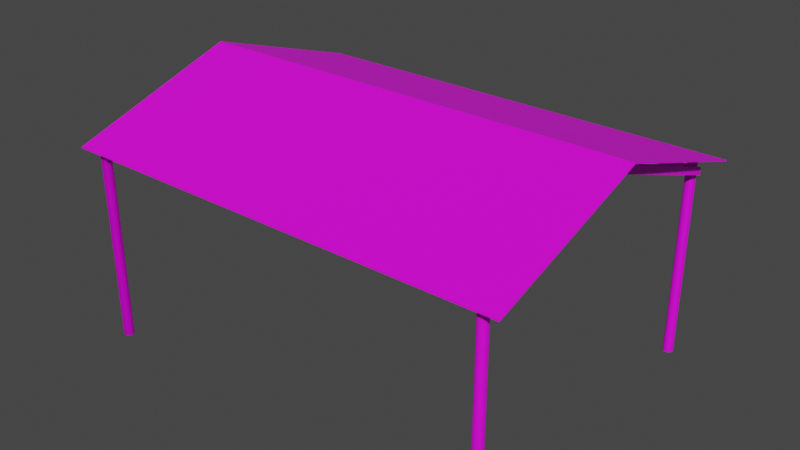 # Source: naves001.blend  (saved by Blender 3.6.13; exported with 4.5.12 LTS)
import bpy
from mathutils import Matrix  # noqa: F401  (used for matrix-valued properties, if any)

bpy.ops.wm.read_factory_settings(use_empty=True)
scene = bpy.context.scene
scene.name = 'Scene'

# ---- collections
col_collection = bpy.data.collections.new('Collection'); scene.collection.children.link(col_collection)

# ---- images (referenced by path relative to the original .blend; pixels are not part of the script)
import os
ASSET_DIR = os.environ.get("B2B_ASSET_DIR", "")  # directory of the original .blend (textures are referenced by path, not embedded)
HERE = os.path.dirname(os.path.abspath(__file__))  # packed textures are extracted next to this script under _unpacked/

def load_image(name, relpath, width, height, colorspace="sRGB"):
    """Load a texture the original file referenced (path relative to the .blend, or extracted next to this script)."""
    p = next((c for c in (os.path.join(HERE, relpath), os.path.join(ASSET_DIR, relpath)) if relpath and os.path.exists(c)), "")
    if p:
        img = bpy.data.images.load(p, check_existing=True)
        img.name = name
    else:  # same state as the original file: an image datablock whose file is absent (Cycles renders it pink)
        img = bpy.data.images.new(name, width, height)
        img.source = "FILE"
        img.filepath = "//" + (relpath or name)
    img.colorspace_settings.name = colorspace
    return img
img_dsc_0253_0286_20140530_1597210082_jpg = load_image('dsc_0253-0286_20140530_1597210082.jpg', 'dsc_0253-0286_20140530_1597210082.jpg', 1024, 1024, 'sRGB')
img_metal010_jpg = load_image('metal010.jpg', 'metal010.jpg', 1024, 1024, 'sRGB')

# ---- materials (node trees are filled in below, after node groups)
mat_krysha = bpy.data.materials.new('krysha')
mat_krysha.use_transparent_shadow = False
mat_metal = bpy.data.materials.new('metal')
mat_metal.use_transparent_shadow = False

# ---- material node trees
mat_krysha.use_nodes = True; mat_krysha.node_tree.nodes.clear()
_N = mat_krysha.node_tree.nodes; _L = mat_krysha.node_tree.links
n0 = _N.new('ShaderNodeBsdfPrincipled'); n0.name = 'Principled BSDF'; n0.location = (10, 300)
n0.distribution = 'GGX'
n0.subsurface_method = 'RANDOM_WALK_SKIN'
n0.inputs[3].default_value = 1.45
n0.inputs[27].default_value = (0.0, 0.0, 0.0, 1.0)
n0.inputs[28].default_value = 1.0
n1 = _N.new('ShaderNodeOutputMaterial'); n1.name = 'Material Output'; n1.location = (300, 300)
n2 = _N.new('ShaderNodeTexImage'); n2.name = 'Image Texture'; n2.location = (-306, 263)
n2.image = img_dsc_0253_0286_20140530_1597210082_jpg
_L.new(n0.outputs[0], n1.inputs[0])
_L.new(n2.outputs[0], n0.inputs[0])
n1.is_active_output = True
mat_metal.use_nodes = True; mat_metal.node_tree.nodes.clear()
_N = mat_metal.node_tree.nodes; _L = mat_metal.node_tree.links
n0 = _N.new('ShaderNodeBsdfPrincipled'); n0.name = 'Principled BSDF'; n0.location = (10, 300)
n0.distribution = 'GGX'
n0.subsurface_method = 'RANDOM_WALK_SKIN'
n0.inputs[3].default_value = 1.45
n0.inputs[27].default_value = (0.0, 0.0, 0.0, 1.0)
n0.inputs[28].default_value = 1.0
n1 = _N.new('ShaderNodeOutputMaterial'); n1.name = 'Material Output'; n1.location = (300, 300)
n2 = _N.new('ShaderNodeTexImage'); n2.name = 'Image Texture'; n2.location = (-301, 228)
n2.image = img_metal010_jpg
_L.new(n0.outputs[0], n1.inputs[0])
_L.new(n2.outputs[0], n0.inputs[0])
n1.is_active_output = True

# ---- world
world_world = bpy.data.worlds.new('World'); scene.world = world_world
world_world.use_nodes = True; world_world.node_tree.nodes.clear()
_N = world_world.node_tree.nodes; _L = world_world.node_tree.links
n0 = _N.new('ShaderNodeOutputWorld'); n0.name = 'World Output'; n0.location = (300, 300)
n1 = _N.new('ShaderNodeBackground'); n1.name = 'Background'; n1.location = (10, 300)
n1.inputs[0].default_value = (0.05088, 0.05088, 0.05088, 1.0)
_L.new(n1.outputs[0], n0.inputs[0])
n0.is_active_output = True
world_world.color = (0.05088, 0.05088, 0.05088)
world_world.use_sun_shadow = False
world_world.sun_shadow_jitter_overblur = 0.0

# ---- meshes
me_cube_001 = bpy.data.meshes.new('Cube.001')
me_cube_001.from_pydata([(-1.0, -1.0, -1.0), (-1.0, -1.0, 1.0), (-1.0, 1.0, -1.0), (-1.0, 1.0, 1.0), (1.0, -1.0, -1.0), (1.0, -1.0, 1.0), (1.0, 1.0, -1.0), (1.0, 1.0, 1.0), (-1.0, 0.0, 96.8), (-1.0, 0.0, 98.8), (1.0, 0.0, 96.8), (1.0, 0.0, 98.8), (0.8961, -0.8828, -345.9), (0.8961, -0.8828, 4.165), (0.9003, -0.8833, -345.9), (0.9003, -0.8833, 4.165), (0.9043, -0.8849, -345.9), (0.9043, -0.8849, 4.165), (0.9079, -0.8876, -345.9), (0.9079, -0.8876, 4.165), (0.9112, -0.8911, -345.9), (0.9112, -0.8911, 4.165), (0.9138, -0.8954, -345.9), (0.9138, -0.8954, 4.165), (0.9158, -0.9003, -345.9), (0.9158, -0.9003, 4.165), (0.917, -0.9056, -345.9), (0.917, -0.9056, 4.165), (0.9174, -0.9112, -345.9), (0.9174, -0.9112, 4.165), (0.917, -0.9167, -345.9), (0.917, -0.9167, 4.165), (0.9158, -0.922, -345.9), (0.9158, -0.922, 4.165), (0.9138, -0.9269, -345.9), (0.9138, -0.9269, 4.165), (0.9112, -0.9312, -345.9), (0.9112, -0.9312, 4.165), (0.9079, -0.9348, -345.9), (0.9079, -0.9348, 4.165), (0.9043, -0.9374, -345.9), (0.9043, -0.9374, 4.165), (0.9003, -0.939, -345.9), (0.9003, -0.939, 4.165), (0.8961, -0.9395, -345.9), (0.8961, -0.9395, 4.165), (0.892, -0.939, -345.9), (0.892, -0.939, 4.165), (0.888, -0.9374, -345.9), (0.888, -0.9374, 4.165), (0.8843, -0.9348, -345.9), (0.8843, -0.9348, 4.165), (0.8811, -0.9312, -345.9), (0.8811, -0.9312, 4.165), (0.8784, -0.9269, -345.9), (0.8784, -0.9269, 4.165), (0.8765, -0.922, -345.9), (0.8765, -0.922, 4.165), (0.8752, -0.9167, -345.9), (0.8752, -0.9167, 4.165), (0.8748, -0.9112, -345.9), (0.8748, -0.9112, 4.165), (0.8752, -0.9056, -345.9), (0.8752, -0.9056, 4.165), (0.8765, -0.9003, -345.9), (0.8765, -0.9003, 4.165), (0.8784, -0.8954, -345.9), (0.8784, -0.8954, 4.165), (0.8811, -0.8911, -345.9), (0.8811, -0.8911, 4.165), (0.8843, -0.8876, -345.9), (0.8843, -0.8876, 4.165), (0.888, -0.8849, -345.9), (0.888, -0.8849, 4.165), (0.892, -0.8833, -345.9), (0.892, -0.8833, 4.165), (0.8961, 0.9262, -345.9), (0.8961, 0.9262, 4.165), (0.9003, 0.9257, -345.9), (0.9003, 0.9257, 4.165), (0.9043, 0.9241, -345.9), (0.9043, 0.9241, 4.165), (0.9079, 0.9214, -345.9), (0.9079, 0.9214, 4.165), (0.9112, 0.9179, -345.9), (0.9112, 0.9179, 4.165), (0.9138, 0.9136, -345.9), (0.9138, 0.9136, 4.165), (0.9158, 0.9087, -345.9), (0.9158, 0.9087, 4.165), (0.917, 0.9034, -345.9), (0.917, 0.9034, 4.165), (0.9174, 0.8978, -345.9), (0.9174, 0.8978, 4.165), (0.917, 0.8923, -345.9), (0.917, 0.8923, 4.165), (0.9158, 0.887, -345.9), (0.9158, 0.887, 4.165), (0.9138, 0.8821, -345.9), (0.9138, 0.8821, 4.165), (0.9112, 0.8778, -345.9), (0.9112, 0.8778, 4.165), (0.9079, 0.8742, -345.9), (0.9079, 0.8742, 4.165), (0.9043, 0.8716, -345.9), (0.9043, 0.8716, 4.165), (0.9003, 0.87, -345.9), (0.9003, 0.87, 4.165), (0.8961, 0.8695, -345.9), (0.8961, 0.8695, 4.165), (0.892, 0.87, -345.9), (0.892, 0.87, 4.165), (0.888, 0.8716, -345.9), (0.888, 0.8716, 4.165), (0.8843, 0.8742, -345.9), (0.8843, 0.8742, 4.165), (0.8811, 0.8778, -345.9), (0.8811, 0.8778, 4.165), (0.8784, 0.8821, -345.9), (0.8784, 0.8821, 4.165), (0.8765, 0.887, -345.9), (0.8765, 0.887, 4.165), (0.8752, 0.8923, -345.9), (0.8752, 0.8923, 4.165), (0.8748, 0.8978, -345.9), (0.8748, 0.8978, 4.165), (0.8752, 0.9034, -345.9), (0.8752, 0.9034, 4.165), (0.8765, 0.9087, -345.9), (0.8765, 0.9087, 4.165), (0.8784, 0.9136, -345.9), (0.8784, 0.9136, 4.165), (0.8811, 0.9179, -345.9), (0.8811, 0.9179, 4.165), (0.8843, 0.9214, -345.9), (0.8843, 0.9214, 4.165), (0.888, 0.9241, -345.9), (0.888, 0.9241, 4.165), (0.892, 0.9257, -345.9), (0.892, 0.9257, 4.165), (-0.9379, 0.9262, -345.9), (-0.9379, 0.9262, 4.165), (-0.9338, 0.9257, -345.9), (-0.9338, 0.9257, 4.165), (-0.9298, 0.9241, -345.9), (-0.9298, 0.9241, 4.165), (-0.9261, 0.9214, -345.9), (-0.9261, 0.9214, 4.165), (-0.9229, 0.9179, -345.9), (-0.9229, 0.9179, 4.165), (-0.9202, 0.9136, -345.9), (-0.9202, 0.9136, 4.165), (-0.9183, 0.9087, -345.9), (-0.9183, 0.9087, 4.165), (-0.9171, 0.9034, -345.9), (-0.9171, 0.9034, 4.165), (-0.9166, 0.8978, -345.9), (-0.9166, 0.8978, 4.165), (-0.9171, 0.8923, -345.9), (-0.9171, 0.8923, 4.165), (-0.9183, 0.887, -345.9), (-0.9183, 0.887, 4.165), (-0.9202, 0.8821, -345.9), (-0.9202, 0.8821, 4.165), (-0.9229, 0.8778, -345.9), (-0.9229, 0.8778, 4.165), (-0.9261, 0.8742, -345.9), (-0.9261, 0.8742, 4.165), (-0.9298, 0.8716, -345.9), (-0.9298, 0.8716, 4.165), (-0.9338, 0.87, -345.9), (-0.9338, 0.87, 4.165), (-0.9379, 0.8695, -345.9), (-0.9379, 0.8695, 4.165), (-0.9421, 0.87, -345.9), (-0.9421, 0.87, 4.165), (-0.9461, 0.8716, -345.9), (-0.9461, 0.8716, 4.165), (-0.9498, 0.8742, -345.9), (-0.9498, 0.8742, 4.165), (-0.953, 0.8778, -345.9), (-0.953, 0.8778, 4.165), (-0.9556, 0.8821, -345.9), (-0.9556, 0.8821, 4.165), (-0.9576, 0.887, -345.9), (-0.9576, 0.887, 4.165), (-0.9588, 0.8923, -345.9), (-0.9588, 0.8923, 4.165), (-0.9592, 0.8978, -345.9), (-0.9592, 0.8978, 4.165), (-0.9588, 0.9034, -345.9), (-0.9588, 0.9034, 4.165), (-0.9576, 0.9087, -345.9), (-0.9576, 0.9087, 4.165), (-0.9556, 0.9136, -345.9), (-0.9556, 0.9136, 4.165), (-0.953, 0.9179, -345.9), (-0.953, 0.9179, 4.165), (-0.9498, 0.9214, -345.9), (-0.9498, 0.9214, 4.165), (-0.9461, 0.9241, -345.9), (-0.9461, 0.9241, 4.165), (-0.9421, 0.9257, -345.9), (-0.9421, 0.9257, 4.165), (-0.9379, -0.8855, -345.9), (-0.9379, -0.8855, 4.165), (-0.9338, -0.886, -345.9), (-0.9338, -0.886, 4.165), (-0.9298, -0.8876, -345.9), (-0.9298, -0.8876, 4.165), (-0.9261, -0.8902, -345.9), (-0.9261, -0.8902, 4.165), (-0.9229, -0.8938, -345.9), (-0.9229, -0.8938, 4.165), (-0.9202, -0.8981, -345.9), (-0.9202, -0.8981, 4.165), (-0.9183, -0.903, -345.9), (-0.9183, -0.903, 4.165), (-0.9171, -0.9083, -345.9), (-0.9171, -0.9083, 4.165), (-0.9166, -0.9138, -345.9), (-0.9166, -0.9138, 4.165), (-0.9171, -0.9194, -345.9), (-0.9171, -0.9194, 4.165), (-0.9183, -0.9247, -345.9), (-0.9183, -0.9247, 4.165), (-0.9202, -0.9296, -345.9), (-0.9202, -0.9296, 4.165), (-0.9229, -0.9339, -345.9), (-0.9229, -0.9339, 4.165), (-0.9261, -0.9375, -345.9), (-0.9261, -0.9375, 4.165), (-0.9298, -0.9401, -345.9), (-0.9298, -0.9401, 4.165), (-0.9338, -0.9417, -345.9), (-0.9338, -0.9417, 4.165), (-0.9379, -0.9422, -345.9), (-0.9379, -0.9422, 4.165), (-0.9421, -0.9417, -345.9), (-0.9421, -0.9417, 4.165), (-0.9461, -0.9401, -345.9), (-0.9461, -0.9401, 4.165), (-0.9498, -0.9375, -345.9), (-0.9498, -0.9375, 4.165), (-0.953, -0.9339, -345.9), (-0.953, -0.9339, 4.165), (-0.9556, -0.9296, -345.9), (-0.9556, -0.9296, 4.165), (-0.9576, -0.9247, -345.9), (-0.9576, -0.9247, 4.165), (-0.9588, -0.9194, -345.9), (-0.9588, -0.9194, 4.165), (-0.9592, -0.9138, -345.9), (-0.9592, -0.9138, 4.165), (-0.9588, -0.9083, -345.9), (-0.9588, -0.9083, 4.165), (-0.9576, -0.903, -345.9), (-0.9576, -0.903, 4.165), (-0.9556, -0.8981, -345.9), (-0.9556, -0.8981, 4.165), (-0.953, -0.8938, -345.9), (-0.953, -0.8938, 4.165), (-0.9498, -0.8902, -345.9), (-0.9498, -0.8902, 4.165), (-0.9461, -0.8876, -345.9), (-0.9461, -0.8876, 4.165), (-0.9421, -0.886, -345.9), (-0.9421, -0.886, 4.165), (-0.9379, -0.8855, -345.9), (-0.9379, -0.8855, 4.165), (-0.9338, -0.886, -345.9), (-0.9338, -0.886, 4.165), (-0.9298, -0.8876, -345.9), (-0.9298, -0.8876, 4.165), (-0.9261, -0.8902, -345.9), (-0.9261, -0.8902, 4.165), (-0.9229, -0.8938, -345.9), (-0.9229, -0.8938, 4.165), (-0.9202, -0.8981, -345.9), (-0.9202, -0.8981, 4.165), (-0.9183, -0.903, -345.9), (-0.9183, -0.903, 4.165), (-0.9171, -0.9083, -345.9), (-0.9171, -0.9083, 4.165), (-0.9166, -0.9138, -345.9), (-0.9166, -0.9138, 4.165), (-0.9171, -0.9194, -345.9), (-0.9171, -0.9194, 4.165), (-0.9183, -0.9247, -345.9), (-0.9183, -0.9247, 4.165), (-0.9202, -0.9296, -345.9), (-0.9202, -0.9296, 4.165), (-0.9229, -0.9339, -345.9), (-0.9229, -0.9339, 4.165), (-0.9261, -0.9375, -345.9), (-0.9261, -0.9375, 4.165), (-0.9298, -0.9401, -345.9), (-0.9298, -0.9401, 4.165), (-0.9338, -0.9417, -345.9), (-0.9338, -0.9417, 4.165), (-0.9379, -0.9422, -345.9), (-0.9379, -0.9422, 4.165), (-0.9421, -0.9417, -345.9), (-0.9421, -0.9417, 4.165), (-0.9461, -0.9401, -345.9), (-0.9461, -0.9401, 4.165), (-0.9498, -0.9375, -345.9), (-0.9498, -0.9375, 4.165), (-0.953, -0.9339, -345.9), (-0.953, -0.9339, 4.165), (-0.9556, -0.9296, -345.9), (-0.9556, -0.9296, 4.165), (-0.9576, -0.9247, -345.9), (-0.9576, -0.9247, 4.165), (-0.9588, -0.9194, -345.9), (-0.9588, -0.9194, 4.165), (-0.9592, -0.9138, -345.9), (-0.9592, -0.9138, 4.165), (-0.9588, -0.9083, -345.9), (-0.9588, -0.9083, 4.165), (-0.9576, -0.903, -345.9), (-0.9576, -0.903, 4.165), (-0.9556, -0.8981, -345.9), (-0.9556, -0.8981, 4.165), (-0.953, -0.8938, -345.9), (-0.953, -0.8938, 4.165), (-0.9498, -0.8902, -345.9), (-0.9498, -0.8902, 4.165), (-0.9461, -0.8876, -345.9), (-0.9461, -0.8876, 4.165), (-0.9421, -0.886, -345.9), (-0.9421, -0.886, 4.165), (-0.902, 0.8776, -18.76), (-0.9295, -0.8904, -19.0), (-0.9353, 0.8698, -18.76), (-0.9629, -0.8982, -19.0), (-0.902, 0.8776, -5.201), (-0.9295, -0.8904, -5.442), (-0.9353, 0.8698, -5.201), (-0.9629, -0.8982, -5.442), (0.9401, 0.8776, -18.76), (0.9126, -0.8904, -19.0), (0.9067, 0.8698, -18.76), (0.8792, -0.8982, -19.0), (0.9401, 0.8776, -5.201), (0.9126, -0.8904, -5.442), (0.9067, 0.8698, -5.201), (0.8792, -0.8982, -5.442), (0.9261, -0.01897, 75.67), (0.8928, -0.02677, 75.67), (0.8928, -0.02677, 89.23), (0.9261, -0.01897, 89.23), (-0.9157, -0.004556, 79.19), (-0.9491, -0.01235, 79.19), (-0.9491, -0.01235, 92.75), (-0.9157, -0.004556, 92.75), (-0.902, 0.8776, -18.76), (-0.9295, -0.8904, -19.0), (-0.9353, 0.8698, -18.76), (-0.9629, -0.8982, -19.0), (-0.902, 0.8776, -5.201), (-0.9295, -0.8904, -5.442), (-0.9353, 0.8698, -5.201), (-0.9629, -0.8982, -5.442), (-0.9157, -0.004556, 79.19), (-0.9491, -0.01235, 79.19), (-0.9491, -0.01235, 92.75), (-0.9157, -0.004556, 92.75), (-0.3389, 0.8776, -18.76), (-0.3664, -0.8904, -19.0), (-0.3723, 0.8698, -18.76), (-0.3998, -0.8982, -19.0), (-0.3389, 0.8776, -5.201), (-0.3664, -0.8904, -5.442), (-0.3723, 0.8698, -5.201), (-0.3998, -0.8982, -5.442), (-0.3526, -0.004556, 79.19), (-0.386, -0.01235, 79.19), (-0.386, -0.01235, 92.75), (-0.3526, -0.004556, 92.75), (-0.3389, 0.8776, -18.76), (-0.3664, -0.8904, -19.0), (-0.3723, 0.8698, -18.76), (-0.3998, -0.8982, -19.0), (-0.3389, 0.8776, -5.201), (-0.3664, -0.8904, -5.442), (-0.3723, 0.8698, -5.201), (-0.3998, -0.8982, -5.442), (-0.3526, -0.004556, 79.19), (-0.386, -0.01235, 79.19), (-0.386, -0.01235, 92.75), (-0.3526, -0.004556, 92.75), (0.3431, 0.8776, -18.76), (0.3156, -0.8904, -19.0), (0.3098, 0.8698, -18.76), (0.2822, -0.8982, -19.0), (0.3431, 0.8776, -5.201), (0.3156, -0.8904, -5.442), (0.3098, 0.8698, -5.201), (0.2822, -0.8982, -5.442), (0.3294, -0.004556, 79.19), (0.296, -0.01235, 79.19), (0.296, -0.01235, 92.75), (0.3294, -0.004556, 92.75), (0.3431, 0.8776, -18.76), (0.3156, -0.8904, -19.0), (0.3098, 0.8698, -18.76), (0.2822, -0.8982, -19.0), (0.3431, 0.8776, -5.201), (0.3156, -0.8904, -5.442), (0.3098, 0.8698, -5.201), (0.2822, -0.8982, -5.442), (0.3294, -0.004556, 79.19), (0.296, -0.01235, 79.19), (0.296, -0.01235, 92.75), (0.3294, -0.004556, 92.75), (-0.9293, -0.8766, -14.41), (0.9103, -0.9053, -14.41), (-0.9293, -0.8766, -5.97), (0.9103, -0.9053, -5.97), (-0.929, -0.8408, -14.41), (0.9106, -0.8694, -14.41), (-0.929, -0.8408, -5.97), (0.9106, -0.8694, -5.97), (-0.9293, 0.8659, -14.41), (0.9103, 0.8372, -14.41), (-0.9293, 0.8659, -5.97), (0.9103, 0.8372, -5.97), (-0.929, 0.9017, -14.41), (0.9106, 0.873, -14.41), (-0.929, 0.9017, -5.97), (0.9106, 0.873, -5.97)], [], [(8, 9, 3, 2), (2, 3, 7, 6), (10, 11, 5, 4), (4, 5, 1, 0), (8, 10, 4, 0), (11, 9, 1, 5), (7, 3, 9, 11), (2, 6, 10, 8), (6, 7, 11, 10), (0, 1, 9, 8), (12, 13, 15, 14), (14, 15, 17, 16), (16, 17, 19, 18), (18, 19, 21, 20), (20, 21, 23, 22), (22, 23, 25, 24), (24, 25, 27, 26), (26, 27, 29, 28), (28, 29, 31, 30), (30, 31, 33, 32), (32, 33, 35, 34), (34, 35, 37, 36), (36, 37, 39, 38), (38, 39, 41, 40), (40, 41, 43, 42), (42, 43, 45, 44), (44, 45, 47, 46), (46, 47, 49, 48), (48, 49, 51, 50), (50, 51, 53, 52), (52, 53, 55, 54), (54, 55, 57, 56), (56, 57, 59, 58), (58, 59, 61, 60), (60, 61, 63, 62), (62, 63, 65, 64), (64, 65, 67, 66), (66, 67, 69, 68), (68, 69, 71, 70), (70, 71, 73, 72), (15, 13, 75, 73, 71, 69, 67, 65, 63, 61, 59, 57, 55, 53, 51, 49, 47, 45, 43, 41, 39, 37, 35, 33, 31, 29, 27, 25, 23, 21, 19, 17), (72, 73, 75, 74), (74, 75, 13, 12), (12, 14, 16, 18, 20, 22, 24, 26, 28, 30, 32, 34, 36, 38, 40, 42, 44, 46, 48, 50, 52, 54, 56, 58, 60, 62, 64, 66, 68, 70, 72, 74), (76, 77, 79, 78), (78, 79, 81, 80), (80, 81, 83, 82), (82, 83, 85, 84), (84, 85, 87, 86), (86, 87, 89, 88), (88, 89, 91, 90), (90, 91, 93, 92), (92, 93, 95, 94), (94, 95, 97, 96), (96, 97, 99, 98), (98, 99, 101, 100), (100, 101, 103, 102), (102, 103, 105, 104), (104, 105, 107, 106), (106, 107, 109, 108), (108, 109, 111, 110), (110, 111, 113, 112), (112, 113, 115, 114), (114, 115, 117, 116), (116, 117, 119, 118), (118, 119, 121, 120), (120, 121, 123, 122), (122, 123, 125, 124), (124, 125, 127, 126), (126, 127, 129, 128), (128, 129, 131, 130), (130, 131, 133, 132), (132, 133, 135, 134), (134, 135, 137, 136), (79, 77, 139, 137, 135, 133, 131, 129, 127, 125, 123, 121, 119, 117, 115, 113, 111, 109, 107, 105, 103, 101, 99, 97, 95, 93, 91, 89, 87, 85, 83, 81), (136, 137, 139, 138), (138, 139, 77, 76), (76, 78, 80, 82, 84, 86, 88, 90, 92, 94, 96, 98, 100, 102, 104, 106, 108, 110, 112, 114, 116, 118, 120, 122, 124, 126, 128, 130, 132, 134, 136, 138), (140, 141, 143, 142), (142, 143, 145, 144), (144, 145, 147, 146), (146, 147, 149, 148), (148, 149, 151, 150), (150, 151, 153, 152), (152, 153, 155, 154), (154, 155, 157, 156), (156, 157, 159, 158), (158, 159, 161, 160), (160, 161, 163, 162), (162, 163, 165, 164), (164, 165, 167, 166), (166, 167, 169, 168), (168, 169, 171, 170), (170, 171, 173, 172), (172, 173, 175, 174), (174, 175, 177, 176), (176, 177, 179, 178), (178, 179, 181, 180), (180, 181, 183, 182), (182, 183, 185, 184), (184, 185, 187, 186), (186, 187, 189, 188), (188, 189, 191, 190), (190, 191, 193, 192), (192, 193, 195, 194), (194, 195, 197, 196), (196, 197, 199, 198), (198, 199, 201, 200), (143, 141, 203, 201, 199, 197, 195, 193, 191, 189, 187, 185, 183, 181, 179, 177, 175, 173, 171, 169, 167, 165, 163, 161, 159, 157, 155, 153, 151, 149, 147, 145), (200, 201, 203, 202), (202, 203, 141, 140), (140, 142, 144, 146, 148, 150, 152, 154, 156, 158, 160, 162, 164, 166, 168, 170, 172, 174, 176, 178, 180, 182, 184, 186, 188, 190, 192, 194, 196, 198, 200, 202), (204, 205, 207, 206), (206, 207, 209, 208), (208, 209, 211, 210), (210, 211, 213, 212), (212, 213, 215, 214), (214, 215, 217, 216), (216, 217, 219, 218), (218, 219, 221, 220), (220, 221, 223, 222), (222, 223, 225, 224), (224, 225, 227, 226), (226, 227, 229, 228), (228, 229, 231, 230), (230, 231, 233, 232), (232, 233, 235, 234), (234, 235, 237, 236), (236, 237, 239, 238), (238, 239, 241, 240), (240, 241, 243, 242), (242, 243, 245, 244), (244, 245, 247, 246), (246, 247, 249, 248), (248, 249, 251, 250), (250, 251, 253, 252), (252, 253, 255, 254), (254, 255, 257, 256), (256, 257, 259, 258), (258, 259, 261, 260), (260, 261, 263, 262), (262, 263, 265, 264), (207, 205, 267, 265, 263, 261, 259, 257, 255, 253, 251, 249, 247, 245, 243, 241, 239, 237, 235, 233, 231, 229, 227, 225, 223, 221, 219, 217, 215, 213, 211, 209), (264, 265, 267, 266), (266, 267, 205, 204), (204, 206, 208, 210, 212, 214, 216, 218, 220, 222, 224, 226, 228, 230, 232, 234, 236, 238, 240, 242, 244, 246, 248, 250, 252, 254, 256, 258, 260, 262, 264, 266), (268, 269, 271, 270), (270, 271, 273, 272), (272, 273, 275, 274), (274, 275, 277, 276), (276, 277, 279, 278), (278, 279, 281, 280), (280, 281, 283, 282), (282, 283, 285, 284), (284, 285, 287, 286), (286, 287, 289, 288), (288, 289, 291, 290), (290, 291, 293, 292), (292, 293, 295, 294), (294, 295, 297, 296), (296, 297, 299, 298), (298, 299, 301, 300), (300, 301, 303, 302), (302, 303, 305, 304), (304, 305, 307, 306), (306, 307, 309, 308), (308, 309, 311, 310), (310, 311, 313, 312), (312, 313, 315, 314), (314, 315, 317, 316), (316, 317, 319, 318), (318, 319, 321, 320), (320, 321, 323, 322), (322, 323, 325, 324), (324, 325, 327, 326), (326, 327, 329, 328), (271, 269, 331, 329, 327, 325, 323, 321, 319, 317, 315, 313, 311, 309, 307, 305, 303, 301, 299, 297, 295, 293, 291, 289, 287, 285, 283, 281, 279, 277, 275, 273), (328, 329, 331, 330), (330, 331, 269, 268), (268, 270, 272, 274, 276, 278, 280, 282, 284, 286, 288, 290, 292, 294, 296, 298, 300, 302, 304, 306, 308, 310, 312, 314, 316, 318, 320, 322, 324, 326, 328, 330), (352, 333, 335, 353), (353, 335, 339, 354), (354, 339, 337, 355), (355, 337, 333, 352), (334, 338, 336, 332), (339, 335, 333, 337), (348, 341, 343, 349), (349, 343, 347, 350), (350, 347, 345, 351), (351, 345, 341, 348), (347, 343, 341, 345), (344, 351, 348, 340), (346, 350, 351, 344), (342, 349, 350, 346), (340, 348, 349, 342), (336, 355, 352, 332), (338, 354, 355, 336), (334, 353, 354, 338), (332, 352, 353, 334), (365, 359, 363, 366), (366, 363, 361, 367), (367, 361, 357, 364), (360, 367, 364, 356), (358, 365, 366, 362), (356, 364, 365, 358), (376, 369, 371, 377), (370, 374, 372, 368), (375, 371, 369, 373), (374, 378, 379, 372), (389, 383, 387, 390), (390, 387, 385, 391), (391, 385, 381, 388), (384, 391, 388, 380), (382, 389, 390, 386), (380, 388, 389, 382), (400, 393, 395, 401), (394, 398, 396, 392), (399, 395, 393, 397), (398, 402, 403, 396), (413, 407, 411, 414), (414, 411, 409, 415), (415, 409, 405, 412), (408, 415, 412, 404), (406, 413, 414, 410), (404, 412, 413, 406), (416, 417, 419, 418), (418, 419, 423, 422), (422, 423, 421, 420), (420, 421, 417, 416), (418, 422, 420, 416), (423, 419, 417, 421), (424, 425, 427, 426), (426, 427, 431, 430), (430, 431, 429, 428), (428, 429, 425, 424), (426, 430, 428, 424), (431, 427, 425, 429)])
me_cube_001.polygons.foreach_set('material_index', [1, 1, 1, 0, 0, 0, 0, 0, 1, 1, 1, 1, 1, 1, 1, 1, 1, 1, 1, 1, 0, 1, 1, 0, 0, 0, 0, 0, 1, 1, 1, 1, 1, 1, 1, 1, 1, 1, 1, 1, 0, 1, 1, 0, 1, 1, 1, 1, 1, 1, 1, 1, 1, 1, 1, 1, 1, 1, 1, 0, 0, 0, 1, 1, 1, 1, 1, 1, 0, 1, 1, 0, 1, 1, 0, 0, 1, 0, 1, 1, 1, 1, 1, 1, 1, 1, 1, 1, 1, 1, 1, 0, 0, 0, 1, 1, 1, 1, 1, 1, 1, 1, 1, 1, 1, 1, 1, 1, 0, 1, 1, 1, 0, 0, 0, 0, 0, 0, 0, 0, 0, 0, 0, 0, 0, 0, 0, 0, 0, 0, 0, 0, 0, 0, 0, 0, 0, 0, 0, 0, 0, 0, 0, 0, 0, 0, 1, 1, 1, 1, 1, 1, 1, 1, 1, 1, 1, 1, 1, 1, 0, 0, 0, 0, 0, 0, 1, 1, 1, 1, 1, 1, 1, 1, 1, 1, 0, 1, 1, 0, 1, 0, 0, 0, 1, 0, 1, 1, 1, 1, 0, 1, 0, 1, 1, 0, 0, 0, 0, 1, 1, 1, 0, 1, 1, 1, 1, 1, 1, 1, 0, 1, 1, 1, 1, 1, 1, 0, 1, 1, 0, 1, 1, 1, 1, 0, 0, 1, 1, 0, 0, 0, 0, 1, 1, 0, 0])
_uv = me_cube_001.uv_layers.new(name='UVMap')
_uv.uv.foreach_set('vector', [0.4999, 0.9847, 0.4999, 0.9892, 0.5014, 0.7693, 0.5014, 0.7648, 0.4986, 0.7648, 0.4986, 0.7693, 0.5016, 0.7693, 0.5016, 0.7648, 0.4999, 0.9847, 0.4999, 0.9892, 0.4985, 0.7693, 0.4985, 0.7648, 0.375, 0.75, 0.625, 0.75, 0.625, 1.0, 0.375, 1.0, -0.3681, 0.9989, 1.002, 0.9942, 1.002, -1.445, -0.3681, -1.441, 1.002, 0.9953, -0.7702, 0.9454, -0.7563, -1.885, 1.016, -1.835, -0.7913, -1.772, 0.9865, -1.775, 0.9949, 1.008, -0.776, 1.019, -0.3681, -1.441, 1.002, -1.445, 1.002, 0.9942, -0.3681, 0.9989, 0.5014, 0.7648, 0.5014, 0.7693, 0.4999, 0.9892, 0.4999, 0.9847, 0.4985, 0.7648, 0.4985, 0.7693, 0.4999, 0.9892, 0.4999, 0.9847, 0.5014, -0.01083, 0.5014, 0.7764, 0.5014, 0.7764, 0.5014, -0.01083, 0.5014, -0.01083, 0.5014, 0.7764, 0.5014, 0.7764, 0.5014, -0.01083, 0.5014, -0.01083, 0.5014, 0.7764, 0.5014, 0.7764, 0.5014, -0.01083, 0.4986, -0.01083, 0.4986, 0.7764, 0.4986, 0.7764, 0.4986, -0.01083, 0.4986, -0.01083, 0.4986, 0.7764, 0.4986, 0.7764, 0.4986, -0.01083, 0.4986, -0.01083, 0.4986, 0.7764, 0.4986, 0.7764, 0.4986, -0.01083, 0.4986, -0.01083, 0.4986, 0.7764, 0.4986, 0.7764, 0.4986, -0.01083, 0.4986, -0.01083, 0.4986, 0.7764, 0.4986, 0.7764, 0.4986, -0.01083, 0.4986, -0.01083, 0.4986, 0.7764, 0.4986, 0.7764, 0.4986, -0.01083, 0.4986, -0.01083, 0.4986, 0.7764, 0.4986, 0.7764, 0.4986, -0.01083, 0.6875, 0.5, 0.6875, 1.0, 0.6562, 1.0, 0.6562, 0.5, 0.4986, -0.01083, 0.4986, 0.7764, 0.4986, 0.7764, 0.4986, -0.01083, 0.4986, -0.01083, 0.4986, 0.7764, 0.4986, 0.7764, 0.4986, -0.01083, 0.5938, 0.5, 0.5938, 1.0, 0.5625, 1.0, 0.5625, 0.5, 0.5625, 0.5, 0.5625, 1.0, 0.5312, 1.0, 0.5312, 0.5, 0.5312, 0.5, 0.5312, 1.0, 0.5, 1.0, 0.5, 0.5, 0.5, 0.5, 0.5, 1.0, 0.4688, 1.0, 0.4688, 0.5, 0.4688, 0.5, 0.4688, 1.0, 0.4375, 1.0, 0.4375, 0.5, 0.5014, -0.01083, 0.5014, 0.7764, 0.5014, 0.7764, 0.5014, -0.01083, 0.4986, -0.01083, 0.4986, 0.7764, 0.4986, 0.7764, 0.4986, -0.01083, 0.4986, -0.01083, 0.4986, 0.7764, 0.4986, 0.7764, 0.4986, -0.01083, 0.4986, -0.01083, 0.4986, 0.7764, 0.4986, 0.7764, 0.4986, -0.01083, 0.4986, -0.01083, 0.4986, 0.7764, 0.4986, 0.7764, 0.4986, -0.01083, 0.4986, -0.01083, 0.4986, 0.7764, 0.4986, 0.7764, 0.4986, -0.01083, 0.4986, -0.01083, 0.4986, 0.7764, 0.4986, 0.7764, 0.4986, -0.01083, 0.4986, -0.01083, 0.4986, 0.7764, 0.4986, 0.7764, 0.4986, -0.01083, 0.4986, -0.01083, 0.4986, 0.7764, 0.4986, 0.7764, 0.4986, -0.01083, 0.4986, -0.01083, 0.4986, 0.7764, 0.4986, 0.7764, 0.4986, -0.01083, 0.4986, -0.01083, 0.4986, 0.7764, 0.4986, 0.7764, 0.4986, -0.01083, 0.5014, -0.01083, 0.5014, 0.7764, 0.5014, 0.7764, 0.5014, -0.01083, 0.2968, 0.4854, 0.25, 0.49, 0.2032, 0.4854, 0.1582, 0.4717, 0.1167, 0.4496, 0.08029, 0.4197, 0.05045, 0.3833, 0.02827, 0.3418, 0.01461, 0.2968, 0.01, 0.25, 0.01461, 0.2032, 0.02827, 0.1582, 0.05045, 0.1167, 0.08029, 0.0803, 0.1167, 0.05045, 0.1582, 0.02827, 0.2032, 0.01461, 0.25, 0.01, 0.2968, 0.01461, 0.3418, 0.02827, 0.3833, 0.05045, 0.4197, 0.0803, 0.4496, 0.1167, 0.4717, 0.1582, 0.4854, 0.2032, 0.49, 0.25, 0.4854, 0.2968, 0.4717, 0.3418, 0.4496, 0.3833, 0.4197, 0.4197, 0.3833, 0.4496, 0.3418, 0.4717, 0.5014, -0.01083, 0.5014, 0.7764, 0.5014, 0.7764, 0.5014, -0.01083, 0.5014, -0.01083, 0.5014, 0.7764, 0.5014, 0.7764, 0.5014, -0.01083, 0.75, 0.49, 0.7968, 0.4854, 0.8418, 0.4717, 0.8833, 0.4496, 0.9197, 0.4197, 0.9496, 0.3833, 0.9717, 0.3418, 0.9854, 0.2968, 0.99, 0.25, 0.9854, 0.2032, 0.9717, 0.1582, 0.9496, 0.1167, 0.9197, 0.0803, 0.8833, 0.05045, 0.8418, 0.02827, 0.7968, 0.01461, 0.75, 0.01, 0.7032, 0.01461, 0.6582, 0.02827, 0.6167, 0.05045, 0.5803, 0.0803, 0.5504, 0.1167, 0.5283, 0.1582, 0.5146, 0.2032, 0.51, 0.25, 0.5146, 0.2968, 0.5283, 0.3418, 0.5504, 0.3833, 0.5803, 0.4197, 0.6167, 0.4496, 0.6582, 0.4717, 0.7032, 0.4854, 0.5014, -0.01083, 0.5014, 0.7764, 0.5014, 0.7764, 0.5014, -0.01083, 0.5014, -0.01083, 0.5014, 0.7764, 0.5014, 0.7764, 0.5014, -0.01083, 0.5014, -0.01083, 0.5014, 0.7764, 0.5014, 0.7764, 0.5014, -0.01083, 0.5013, -0.01083, 0.5013, 0.7764, 0.5013, 0.7764, 0.5013, -0.01083, 0.5013, -0.01083, 0.5013, 0.7764, 0.5013, 0.7764, 0.5013, -0.01083, 0.5013, -0.01083, 0.5013, 0.7764, 0.5013, 0.7764, 0.5013, -0.01083, 0.5013, -0.01083, 0.5013, 0.7764, 0.5013, 0.7764, 0.5013, -0.01083, 0.5013, -0.01083, 0.5013, 0.7764, 0.5013, 0.7764, 0.5013, -0.01083, 0.5013, -0.01083, 0.5013, 0.7764, 0.5013, 0.7764, 0.5013, -0.01083, 0.5013, -0.01083, 0.5013, 0.7764, 0.5013, 0.7764, 0.5013, -0.01083, 0.5013, -0.01083, 0.5013, 0.7764, 0.5013, 0.7764, 0.5013, -0.01083, 0.5013, -0.01083, 0.5013, 0.7764, 0.5013, 0.7764, 0.5013, -0.01083, 0.5013, -0.01083, 0.5013, 0.7764, 0.5013, 0.7764, 0.5013, -0.01083, 0.5014, -0.01083, 0.5014, 0.7764, 0.5014, 0.7764, 0.5014, -0.01083, 0.5014, -0.01083, 0.5014, 0.7764, 0.5014, 0.7764, 0.5014, -0.01083, 0.5312, 0.5, 0.5312, 1.0, 0.5, 1.0, 0.5, 0.5, 0.5, 0.5, 0.5, 1.0, 0.4688, 1.0, 0.4688, 0.5, 0.4688, 0.5, 0.4688, 1.0, 0.4375, 1.0, 0.4375, 0.5, 0.5014, -0.01083, 0.5014, 0.7764, 0.5014, 0.7764, 0.5014, -0.01083, 0.5013, -0.01083, 0.5013, 0.7764, 0.5013, 0.7764, 0.5013, -0.01083, 0.5013, -0.01083, 0.5013, 0.7764, 0.5013, 0.7764, 0.5013, -0.01083, 0.5013, -0.01083, 0.5013, 0.7764, 0.5013, 0.7764, 0.5013, -0.01083, 0.5013, -0.01083, 0.5013, 0.7764, 0.5013, 0.7764, 0.5013, -0.01083, 0.5013, -0.01083, 0.5013, 0.7764, 0.5013, 0.7764, 0.5013, -0.01083, 0.25, 0.5, 0.25, 1.0, 0.2188, 1.0, 0.2188, 0.5, 0.5013, -0.01083, 0.5013, 0.7764, 0.5013, 0.7764, 0.5013, -0.01083, 0.5013, -0.01083, 0.5013, 0.7764, 0.5013, 0.7764, 0.5013, -0.01083, 0.1562, 0.5, 0.1562, 1.0, 0.125, 1.0, 0.125, 0.5, 0.5013, -0.01083, 0.5013, 0.7764, 0.5013, 0.7764, 0.5013, -0.01083, 0.5014, -0.01083, 0.5014, 0.7764, 0.5014, 0.7764, 0.5014, -0.01083, 0.2968, 0.4854, 0.25, 0.49, 0.2032, 0.4854, 0.1582, 0.4717, 0.1167, 0.4496, 0.08029, 0.4197, 0.05045, 0.3833, 0.02827, 0.3418, 0.01461, 0.2968, 0.01, 0.25, 0.01461, 0.2032, 0.02827, 0.1582, 0.05045, 0.1167, 0.08029, 0.0803, 0.1167, 0.05045, 0.1582, 0.02827, 0.2032, 0.01461, 0.25, 0.01, 0.2968, 0.01461, 0.3418, 0.02827, 0.3833, 0.05045, 0.4197, 0.0803, 0.4496, 0.1167, 0.4717, 0.1582, 0.4854, 0.2032, 0.49, 0.25, 0.4854, 0.2968, 0.4717, 0.3418, 0.4496, 0.3833, 0.4197, 0.4197, 0.3833, 0.4496, 0.3418, 0.4717, 0.0625, 0.5, 0.0625, 1.0, 0.03125, 1.0, 0.03125, 0.5, 0.5014, -0.01083, 0.5014, 0.7764, 0.5014, 0.7764, 0.5014, -0.01083, 0.75, 0.49, 0.7968, 0.4854, 0.8418, 0.4717, 0.8833, 0.4496, 0.9197, 0.4197, 0.9496, 0.3833, 0.9717, 0.3418, 0.9854, 0.2968, 0.99, 0.25, 0.9854, 0.2032, 0.9717, 0.1582, 0.9496, 0.1167, 0.9197, 0.0803, 0.8833, 0.05045, 0.8418, 0.02827, 0.7968, 0.01461, 0.75, 0.01, 0.7032, 0.01461, 0.6582, 0.02827, 0.6167, 0.05045, 0.5803, 0.0803, 0.5504, 0.1167, 0.5283, 0.1582, 0.5146, 0.2032, 0.51, 0.25, 0.5146, 0.2968, 0.5283, 0.3418, 0.5504, 0.3833, 0.5803, 0.4197, 0.6167, 0.4496, 0.6582, 0.4717, 0.7032, 0.4854, 0.4987, -0.01083, 0.4987, 0.7764, 0.4987, 0.7764, 0.4987, -0.01083, 0.4987, -0.01083, 0.4987, 0.7764, 0.4987, 0.7764, 0.4987, -0.01083, 0.4987, -0.01083, 0.4987, 0.7764, 0.4987, 0.7764, 0.4987, -0.01083, 0.5013, -0.01083, 0.5013, 0.7764, 0.5013, 0.7764, 0.5013, -0.01083, 0.5013, -0.01083, 0.5013, 0.7764, 0.5013, 0.7764, 0.5013, -0.01083, 0.5013, -0.01083, 0.5013, 0.7764, 0.5013, 0.7764, 0.5013, -0.01083, 0.5013, -0.01083, 0.5013, 0.7764, 0.5013, 0.7764, 0.5013, -0.01083, 0.5013, -0.01083, 0.5013, 0.7764, 0.5013, 0.7764, 0.5013, -0.01083, 0.5013, -0.01083, 0.5013, 0.7764, 0.5013, 0.7764, 0.5013, -0.01083, 0.5013, -0.01083, 0.5013, 0.7764, 0.5013, 0.7764, 0.5013, -0.01083, 0.5013, -0.01083, 0.5013, 0.7764, 0.5013, 0.7764, 0.5013, -0.01083, 0.5013, -0.01083, 0.5013, 0.7764, 0.5013, 0.7764, 0.5013, -0.01083, 0.5013, -0.01083, 0.5013, 0.7764, 0.5013, 0.7764, 0.5013, -0.01083, 0.5938, 0.5, 0.5938, 1.0, 0.5625, 1.0, 0.5625, 0.5, 0.5625, 0.5, 0.5625, 1.0, 0.5312, 1.0, 0.5312, 0.5, 0.5312, 0.5, 0.5312, 1.0, 0.5, 1.0, 0.5, 0.5, 0.4987, -0.01083, 0.4987, 0.7764, 0.4987, 0.7764, 0.4987, -0.01083, 0.4987, -0.01083, 0.4987, 0.7764, 0.4987, 0.7764, 0.4987, -0.01083, 0.4987, -0.01083, 0.4987, 0.7764, 0.4987, 0.7764, 0.4987, -0.01083, 0.5013, -0.01083, 0.5013, 0.7764, 0.5013, 0.7764, 0.5013, -0.01083, 0.5013, -0.01083, 0.5013, 0.7764, 0.5013, 0.7764, 0.5013, -0.01083, 0.5013, -0.01083, 0.5013, 0.7764, 0.5013, 0.7764, 0.5013, -0.01083, 0.5013, -0.01083, 0.5013, 0.7764, 0.5013, 0.7764, 0.5013, -0.01083, 0.5013, -0.01083, 0.5013, 0.7764, 0.5013, 0.7764, 0.5013, -0.01083, 0.5013, -0.01083, 0.5013, 0.7764, 0.5013, 0.7764, 0.5013, -0.01083, 0.5013, -0.01083, 0.5013, 0.7764, 0.5013, 0.7764, 0.5013, -0.01083, 0.5013, -0.01083, 0.5013, 0.7764, 0.5013, 0.7764, 0.5013, -0.01083, 0.5013, -0.01083, 0.5013, 0.7764, 0.5013, 0.7764, 0.5013, -0.01083, 0.5013, -0.01083, 0.5013, 0.7764, 0.5013, 0.7764, 0.5013, -0.01083, 0.4987, -0.01083, 0.4987, 0.7764, 0.4987, 0.7764, 0.4987, -0.01083, 0.2968, 0.4854, 0.25, 0.49, 0.2032, 0.4854, 0.1582, 0.4717, 0.1167, 0.4496, 0.08029, 0.4197, 0.05045, 0.3833, 0.02827, 0.3418, 0.01461, 0.2968, 0.01, 0.25, 0.01461, 0.2032, 0.02827, 0.1582, 0.05045, 0.1167, 0.08029, 0.0803, 0.1167, 0.05045, 0.1582, 0.02827, 0.2032, 0.01461, 0.25, 0.01, 0.2968, 0.01461, 0.3418, 0.02827, 0.3833, 0.05045, 0.4197, 0.0803, 0.4496, 0.1167, 0.4717, 0.1582, 0.4854, 0.2032, 0.49, 0.25, 0.4854, 0.2968, 0.4717, 0.3418, 0.4496, 0.3833, 0.4197, 0.4197, 0.3833, 0.4496, 0.3418, 0.4717, 0.4987, -0.01083, 0.4987, 0.7764, 0.4987, 0.7764, 0.4987, -0.01083, 0.4987, -0.01083, 0.4987, 0.7764, 0.4987, 0.7764, 0.4987, -0.01083, 0.4987, 0.502, 0.4987, 0.502, 0.4987, 0.502, 0.4987, 0.502, 0.4987, 0.502, 0.4987, 0.502, 0.4987, 0.502, 0.4987, 0.502, 0.4987, 0.5019, 0.4987, 0.5019, 0.4987, 0.5019, 0.4987, 0.5019, 0.4987, 0.5019, 0.4987, 0.5019, 0.4987, 0.5019, 0.4987, 0.5019, 0.4987, 0.5019, 0.4987, 0.5019, 0.4987, 0.5019, 0.4987, 0.5019, 0.4986, 0.5019, 0.4986, 0.5019, 0.4986, 0.5019, 0.4986, 0.5019, 0.4986, 0.5019, 0.4986, 0.502, 0.4986, 0.502, 0.4986, 0.502, 0.4986, 0.502, 0.4987, 0.502, 0.4987, 0.502, 0.4987, 0.502, 1.0, 0.5, 1.0, 1.0, 0.9688, 1.0, 0.9688, 0.5, 0.9688, 0.5, 0.9688, 1.0, 0.9375, 1.0, 0.9375, 0.5, 0.9375, 0.5, 0.9375, 1.0, 0.9062, 1.0, 0.9062, 0.5, 0.9062, 0.5, 0.9062, 1.0, 0.875, 1.0, 0.875, 0.5, 0.875, 0.5, 0.875, 1.0, 0.8438, 1.0, 0.8438, 0.5, 0.8438, 0.5, 0.8438, 1.0, 0.8125, 1.0, 0.8125, 0.5, 0.8125, 0.5, 0.8125, 1.0, 0.7812, 1.0, 0.7812, 0.5, 0.7812, 0.5, 0.7812, 1.0, 0.75, 1.0, 0.75, 0.5, 0.75, 0.5, 0.75, 1.0, 0.7188, 1.0, 0.7188, 0.5, 0.7188, 0.5, 0.7188, 1.0, 0.6875, 1.0, 0.6875, 0.5, 0.6875, 0.5, 0.6875, 1.0, 0.6562, 1.0, 0.6562, 0.5, 0.6562, 0.5, 0.6562, 1.0, 0.625, 1.0, 0.625, 0.5, 0.625, 0.5, 0.625, 1.0, 0.5938, 1.0, 0.5938, 0.5, 0.5938, 0.5, 0.5938, 1.0, 0.5625, 1.0, 0.5625, 0.5, 0.5625, 0.5, 0.5625, 1.0, 0.5312, 1.0, 0.5312, 0.5, 0.5312, 0.5, 0.5312, 1.0, 0.5, 1.0, 0.5, 0.5, 0.5, 0.5, 0.5, 1.0, 0.4688, 1.0, 0.4688, 0.5, 0.4688, 0.5, 0.4688, 1.0, 0.4375, 1.0, 0.4375, 0.5, 0.4375, 0.5, 0.4375, 1.0, 0.4062, 1.0, 0.4062, 0.5, 0.4062, 0.5, 0.4062, 1.0, 0.375, 1.0, 0.375, 0.5, 0.375, 0.5, 0.375, 1.0, 0.3438, 1.0, 0.3438, 0.5, 0.3438, 0.5, 0.3438, 1.0, 0.3125, 1.0, 0.3125, 0.5, 0.3125, 0.5, 0.3125, 1.0, 0.2812, 1.0, 0.2812, 0.5, 0.2812, 0.5, 0.2812, 1.0, 0.25, 1.0, 0.25, 0.5, 0.25, 0.5, 0.25, 1.0, 0.2188, 1.0, 0.2188, 0.5, 0.2188, 0.5, 0.2188, 1.0, 0.1875, 1.0, 0.1875, 0.5, 0.1875, 0.5, 0.1875, 1.0, 0.1562, 1.0, 0.1562, 0.5, 0.1562, 0.5, 0.1562, 1.0, 0.125, 1.0, 0.125, 0.5, 0.125, 0.5, 0.125, 1.0, 0.09375, 1.0, 0.09375, 0.5, 0.09375, 0.5, 0.09375, 1.0, 0.0625, 1.0, 0.0625, 0.5, 0.2968, 0.4854, 0.25, 0.49, 0.2032, 0.4854, 0.1582, 0.4717, 0.1167, 0.4496, 0.08029, 0.4197, 0.05045, 0.3833, 0.02827, 0.3418, 0.01461, 0.2968, 0.01, 0.25, 0.01461, 0.2032, 0.02827, 0.1582, 0.05045, 0.1167, 0.08029, 0.0803, 0.1167, 0.05045, 0.1582, 0.02827, 0.2032, 0.01461, 0.25, 0.01, 0.2968, 0.01461, 0.3418, 0.02827, 0.3833, 0.05045, 0.4197, 0.0803, 0.4496, 0.1167, 0.4717, 0.1582, 0.4854, 0.2032, 0.49, 0.25, 0.4854, 0.2968, 0.4717, 0.3418, 0.4496, 0.3833, 0.4197, 0.4197, 0.3833, 0.4496, 0.3418, 0.4717, 0.0625, 0.5, 0.0625, 1.0, 0.03125, 1.0, 0.03125, 0.5, 0.03125, 0.5, 0.03125, 1.0, 0.0, 1.0, 0.0, 0.5, 0.75, 0.49, 0.7968, 0.4854, 0.8418, 0.4717, 0.8833, 0.4496, 0.9197, 0.4197, 0.9496, 0.3833, 0.9717, 0.3418, 0.9854, 0.2968, 0.99, 0.25, 0.9854, 0.2032, 0.9717, 0.1582, 0.9496, 0.1167, 0.9197, 0.0803, 0.8833, 0.05045, 0.8418, 0.02827, 0.7968, 0.01461, 0.75, 0.01, 0.7032, 0.01461, 0.6582, 0.02827, 0.6167, 0.05045, 0.5803, 0.0803, 0.5504, 0.1167, 0.5283, 0.1582, 0.5146, 0.2032, 0.51, 0.25, 0.5146, 0.2968, 0.5283, 0.3418, 0.5504, 0.3833, 0.5803, 0.4197, 0.6167, 0.4496, 0.6582, 0.4717, 0.7032, 0.4854, 0.4987, -0.01083, 0.4987, 0.7764, 0.4987, 0.7764, 0.4987, -0.01083, 0.4987, -0.01083, 0.4987, 0.7764, 0.4987, 0.7764, 0.4987, -0.01083, 0.4987, -0.01083, 0.4987, 0.7764, 0.4987, 0.7764, 0.4987, -0.01083, 0.4986, -0.01083, 0.4986, 0.7764, 0.4986, 0.7764, 0.4986, -0.01083, 0.4986, -0.01083, 0.4986, 0.7764, 0.4986, 0.7764, 0.4986, -0.01083, 0.4986, -0.01083, 0.4986, 0.7764, 0.4986, 0.7764, 0.4986, -0.01083, 0.4986, -0.01083, 0.4986, 0.7764, 0.4986, 0.7764, 0.4986, -0.01083, 0.4986, -0.01083, 0.4986, 0.7764, 0.4986, 0.7764, 0.4986, -0.01083, 0.4986, -0.01083, 0.4986, 0.7764, 0.4986, 0.7764, 0.4986, -0.01083, 0.4986, -0.01083, 0.4986, 0.7764, 0.4986, 0.7764, 0.4986, -0.01083, 0.4986, -0.01083, 0.4986, 0.7764, 0.4986, 0.7764, 0.4986, -0.01083, 0.4986, -0.01083, 0.4986, 0.7764, 0.4986, 0.7764, 0.4986, -0.01083, 0.4986, -0.01083, 0.4986, 0.7764, 0.4985, 0.7764, 0.4985, -0.01083, 0.4987, -0.01083, 0.4987, 0.7764, 0.4987, 0.7764, 0.4987, -0.01083, 0.5625, 0.5, 0.5625, 1.0, 0.5312, 1.0, 0.5312, 0.5, 0.5312, 0.5, 0.5312, 1.0, 0.5, 1.0, 0.5, 0.5, 0.5, 0.5, 0.5, 1.0, 0.4688, 1.0, 0.4688, 0.5, 0.4688, 0.5, 0.4688, 1.0, 0.4375, 1.0, 0.4375, 0.5, 0.4375, 0.5, 0.4375, 1.0, 0.4062, 1.0, 0.4062, 0.5, 0.4062, 0.5, 0.4062, 1.0, 0.375, 1.0, 0.375, 0.5, 0.4986, -0.01083, 0.4986, 0.7764, 0.4986, 0.7764, 0.4986, -0.01083, 0.4986, -0.01083, 0.4986, 0.7764, 0.4986, 0.7764, 0.4986, -0.01083, 0.4986, -0.01083, 0.4986, 0.7764, 0.4986, 0.7764, 0.4986, -0.01083, 0.4986, -0.01083, 0.4986, 0.7764, 0.4986, 0.7764, 0.4986, -0.01083, 0.4986, -0.01083, 0.4986, 0.7764, 0.4986, 0.7764, 0.4986, -0.01083, 0.4986, -0.01083, 0.4986, 0.7764, 0.4986, 0.7764, 0.4986, -0.01083, 0.4986, -0.01083, 0.4986, 0.7764, 0.4986, 0.7764, 0.4986, -0.01083, 0.4986, -0.01083, 0.4986, 0.7764, 0.4986, 0.7764, 0.4986, -0.01083, 0.4986, -0.01083, 0.4986, 0.7764, 0.4986, 0.7764, 0.4986, -0.01083, 0.4987, -0.01083, 0.4987, 0.7764, 0.4987, 0.7764, 0.4987, -0.01083, 0.2968, 0.4854, 0.25, 0.49, 0.2032, 0.4854, 0.1582, 0.4717, 0.1167, 0.4496, 0.08029, 0.4197, 0.05045, 0.3833, 0.02827, 0.3418, 0.01461, 0.2968, 0.01, 0.25, 0.01461, 0.2032, 0.02827, 0.1582, 0.05045, 0.1167, 0.08029, 0.0803, 0.1167, 0.05045, 0.1582, 0.02827, 0.2032, 0.01461, 0.25, 0.01, 0.2968, 0.01461, 0.3418, 0.02827, 0.3833, 0.05045, 0.4197, 0.0803, 0.4496, 0.1167, 0.4717, 0.1582, 0.4854, 0.2032, 0.49, 0.25, 0.4854, 0.2968, 0.4717, 0.3418, 0.4496, 0.3833, 0.4197, 0.4197, 0.3833, 0.4496, 0.3418, 0.4717, 0.4987, -0.01083, 0.4987, 0.7764, 0.4987, 0.7764, 0.4987, -0.01083, 0.4987, -0.01083, 0.4987, 0.7764, 0.4987, 0.7764, 0.4987, -0.01083, 0.75, 0.49, 0.7968, 0.4854, 0.8418, 0.4717, 0.8833, 0.4496, 0.9197, 0.4197, 0.9496, 0.3833, 0.9717, 0.3418, 0.9854, 0.2968, 0.99, 0.25, 0.9854, 0.2032, 0.9717, 0.1582, 0.9496, 0.1167, 0.9197, 0.0803, 0.8833, 0.05045, 0.8418, 0.02827, 0.7968, 0.01461, 0.75, 0.01, 0.7032, 0.01461, 0.6582, 0.02827, 0.6167, 0.05045, 0.5803, 0.0803, 0.5504, 0.1167, 0.5283, 0.1582, 0.5146, 0.2032, 0.51, 0.25, 0.5146, 0.2968, 0.5283, 0.3418, 0.5504, 0.3833, 0.5803, 0.4197, 0.6167, 0.4496, 0.6582, 0.4717, 0.7032, 0.4854, 0.4987, 0.9451, 0.4987, 0.7243, 0.4986, 0.7243, 0.4987, 0.9451, 0.4997, 0.25, 0.625, 0.25, 0.625, 0.5, 0.4997, 0.5, 0.4997, 0.5, 0.625, 0.5, 0.625, 0.75, 0.4997, 0.75, 0.4997, 0.75, 0.625, 0.75, 0.625, 1.0, 0.4997, 1.0, 0.4987, 0.7248, 0.4987, 0.7553, 0.4987, 0.7553, 0.4987, 0.7248, 0.625, 0.5, 0.875, 0.5, 0.875, 0.75, 0.625, 0.75, 0.5015, 0.9372, 0.5014, 0.7243, 0.5014, 0.7243, 0.5014, 0.9372, 0.4999, 0.9372, 0.4986, 0.7243, 0.4986, 0.7548, 0.4999, 0.9676, 0.5014, 0.9676, 0.5014, 0.7548, 0.5014, 0.7548, 0.5015, 0.9676, 0.4999, 0.9676, 0.4986, 0.7548, 0.4986, 0.7243, 0.4999, 0.9372, 0.625, 0.5, 0.875, 0.5, 0.875, 0.75, 0.625, 0.75, 0.5013, 0.7553, 0.4999, 0.9676, 0.4999, 0.9372, 0.5013, 0.7248, 0.375, 0.5, 0.5018, 0.5, 0.5018, 0.75, 0.375, 0.75, 0.5012, 0.7248, 0.4999, 0.9372, 0.4999, 0.9676, 0.5012, 0.7553, 0.5015, 0.7248, 0.5015, 0.9372, 0.5014, 0.9372, 0.5014, 0.7248, 0.375, 0.75, 0.4997, 0.75, 0.4997, 1.0, 0.375, 1.0, 0.375, 0.5, 0.4997, 0.5, 0.4997, 0.75, 0.375, 0.75, 0.375, 0.25, 0.4997, 0.25, 0.4997, 0.5, 0.375, 0.5, 0.375, 0.0, 0.4997, 1.025e-07, 0.4997, 0.25, 0.375, 0.25, 0.4999, 0.9451, 0.4986, 0.7243, 0.4986, 0.7548, 0.4999, 0.9756, 0.4987, 0.9756, 0.4986, 0.7548, 0.4987, 0.7548, 0.4987, 0.9756, 0.4999, 0.9756, 0.4986, 0.7548, 0.4986, 0.7243, 0.4999, 0.9451, 0.375, 0.75, 0.4997, 0.75, 0.4997, 1.0, 0.375, 1.0, 0.5012, 0.7248, 0.4999, 0.9451, 0.4999, 0.9756, 0.5012, 0.7553, 0.4987, 0.7248, 0.4987, 0.9451, 0.4987, 0.9451, 0.4987, 0.7248, 0.4995, 0.9451, 0.4995, 0.7243, 0.4995, 0.7243, 0.4995, 0.9451, 0.4995, 0.7248, 0.4995, 0.7553, 0.4996, 0.7553, 0.4996, 0.7248, 0.4995, 0.7548, 0.4995, 0.7243, 0.4995, 0.7243, 0.4995, 0.7548, 0.4995, 0.7553, 0.4995, 0.9756, 0.4995, 0.9756, 0.4996, 0.7553, 0.4999, 0.9451, 0.4986, 0.7243, 0.4986, 0.7548, 0.4999, 0.9756, 0.4997, 0.5, 0.625, 0.5, 0.625, 0.75, 0.4997, 0.75, 0.4999, 0.9756, 0.4986, 0.7548, 0.4986, 0.7243, 0.4999, 0.9451, 0.5013, 0.7553, 0.4999, 0.9756, 0.4999, 0.9451, 0.5013, 0.7248, 0.5012, 0.7248, 0.4999, 0.9451, 0.4999, 0.9756, 0.5012, 0.7553, 0.4996, 0.7248, 0.4995, 0.9451, 0.4995, 0.9451, 0.4995, 0.7248, 0.5006, 0.9451, 0.5005, 0.7243, 0.5005, 0.7243, 0.5005, 0.9451, 0.5005, 0.7248, 0.5005, 0.7553, 0.5006, 0.7553, 0.5006, 0.7248, 0.625, 0.5, 0.875, 0.5, 0.875, 0.75, 0.625, 0.75, 0.5005, 0.7553, 0.5005, 0.9756, 0.5006, 0.9756, 0.5006, 0.7553, 0.4999, 0.9451, 0.4986, 0.7243, 0.4986, 0.7548, 0.4999, 0.9756, 0.4997, 0.5, 0.625, 0.5, 0.625, 0.75, 0.4997, 0.75, 0.4999, 0.9756, 0.4986, 0.7548, 0.4986, 0.7243, 0.4999, 0.9451, 0.5013, 0.7553, 0.4999, 0.9756, 0.4999, 0.9451, 0.5013, 0.7248, 0.5012, 0.7248, 0.4999, 0.9451, 0.4999, 0.9756, 0.5012, 0.7553, 0.5006, 0.7248, 0.5006, 0.9451, 0.5005, 0.9451, 0.5005, 0.7248, 0.375, 0.0, 0.625, 0.0, 0.625, 0.25, 0.375, 0.25, 0.375, 0.25, 0.625, 0.25, 0.625, 0.5, 0.375, 0.5, 0.4987, 0.7536, 0.5014, 0.7536, 0.5014, 0.7346, 0.4987, 0.7346, 0.4987, 0.498, 0.5014, 0.498, 0.5014, 0.4979, 0.4987, 0.4979, 0.125, 0.5, 0.375, 0.5, 0.375, 0.75, 0.125, 0.75, 0.625, 0.5, 0.875, 0.5, 0.875, 0.75, 0.625, 0.75, 0.375, 0.0, 0.625, 0.0, 0.625, 0.25, 0.375, 0.25, 0.375, 0.25, 0.625, 0.25, 0.625, 0.5, 0.375, 0.5, 0.4987, 0.7536, 0.5014, 0.7536, 0.5014, 0.7346, 0.4987, 0.7346, 0.4987, 0.5019, 0.5014, 0.5019, 0.5014, 0.5018, 0.4987, 0.5019, 0.125, 0.5, 0.375, 0.5, 0.375, 0.75, 0.125, 0.75, 0.625, 0.5, 0.875, 0.5, 0.875, 0.75, 0.625, 0.75])
me_cube_001.materials.append(mat_krysha)
me_cube_001.materials.append(mat_metal)
me_cube_001.update()

# ---- objects
ob_cube = bpy.data.objects.new('Cube', me_cube_001)

# ---- transforms, parenting, visibility, modifiers, constraints
ob_cube.location = (0.0, 0.0, 3.459)
ob_cube.scale = (4.0, 3.0, 0.01)

# ---- collection membership
col_collection.objects.link(ob_cube)

# ---- scene / render settings (as saved in the file)
scene.frame_start = 1; scene.frame_end = 250; scene.frame_set(1)
scene.render.engine = 'BLENDER_EEVEE_NEXT'
scene.cycles.sampling_pattern = 'TABULATED_SOBOL'
scene.view_settings.view_transform = 'Filmic'
bpy.context.view_layer.update()

# ---- added for rendering (the .blend has no active camera and no usable light): camera, sun
cam_auto = bpy.data.cameras.new('AutoCamera')
cam_auto.lens = 50.0
cam_auto.sensor_width = 36.0
cam_auto.clip_end = 1000.0
ob_auto_camera = bpy.data.objects.new('AutoCamera', cam_auto)
scene.collection.objects.link(ob_auto_camera)
ob_auto_camera.location = (10.1259, -12.1511, 10.3243)
ob_auto_camera.rotation_euler = (1.09748, -7.21219e-08, 0.694738)
scene.camera = ob_auto_camera
light_auto_sun = bpy.data.lights.new('AutoSun', 'SUN')
light_auto_sun.energy = 3.0
light_auto_sun.angle = 0.0523599
ob_auto_sun = bpy.data.objects.new('AutoSun', light_auto_sun)
scene.collection.objects.link(ob_auto_sun)
ob_auto_sun.rotation_euler = (0.872665, 0.174533, 0.523599)
bpy.context.view_layer.update()
